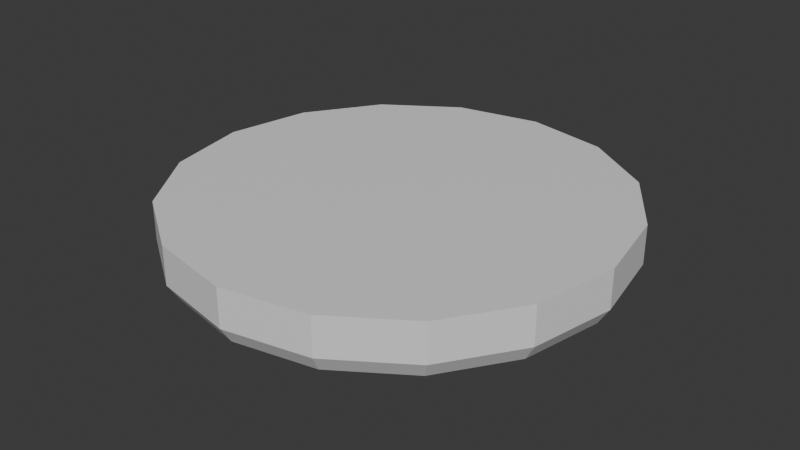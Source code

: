 # Source: lamp.blend  (saved by Blender 4.3.34; exported with 4.5.12 LTS)
import bpy
from mathutils import Matrix  # noqa: F401  (used for matrix-valued properties, if any)

bpy.ops.wm.read_factory_settings(use_empty=True)
scene = bpy.context.scene
scene.name = 'Scene'

# ---- collections
col_collection = bpy.data.collections.new('Collection'); scene.collection.children.link(col_collection)

# ---- materials (node trees are filled in below, after node groups)
mat_material_001 = bpy.data.materials.new('Material.001')
mat_material_002 = bpy.data.materials.new('Material.002')

# ---- material node trees
mat_material_001.use_nodes = True; mat_material_001.node_tree.nodes.clear()
_N = mat_material_001.node_tree.nodes; _L = mat_material_001.node_tree.links
n0 = _N.new('ShaderNodeBsdfPrincipled'); n0.name = 'Principled BSDF'; n0.location = (10, 300)
n1 = _N.new('ShaderNodeOutputMaterial'); n1.name = 'Material Output'; n1.location = (300, 300)
_L.new(n0.outputs[0], n1.inputs[0])
n1.is_active_output = True
mat_material_002.use_nodes = True; mat_material_002.node_tree.nodes.clear()
_N = mat_material_002.node_tree.nodes; _L = mat_material_002.node_tree.links
n0 = _N.new('ShaderNodeBsdfPrincipled'); n0.name = 'Principled BSDF'; n0.location = (10, 300)
n1 = _N.new('ShaderNodeOutputMaterial'); n1.name = 'Material Output'; n1.location = (300, 300)
_L.new(n0.outputs[0], n1.inputs[0])
n1.is_active_output = True

# ---- world
world_world = bpy.data.worlds.new('World'); scene.world = world_world
world_world.use_nodes = True; world_world.node_tree.nodes.clear()
_N = world_world.node_tree.nodes; _L = world_world.node_tree.links
n0 = _N.new('ShaderNodeOutputWorld'); n0.name = 'World Output'; n0.location = (300, 300)
n1 = _N.new('ShaderNodeBackground'); n1.name = 'Background'; n1.location = (10, 300)
n1.inputs[0].default_value = (0.05088, 0.05088, 0.05088, 1.0)
_L.new(n1.outputs[0], n0.inputs[0])
n0.is_active_output = True
world_world.color = (0.05088, 0.05088, 0.05088)
world_world.sun_shadow_jitter_overblur = 0.0

# ---- meshes
me_cylinder = bpy.data.meshes.new('Cylinder')
me_cylinder.from_pydata([(4.194e-09, 0.3, 0.04245), (0.1148, 0.2772, 0.04245), (0.2121, 0.2121, 0.04245), (0.2772, 0.1148, 0.04245), (0.3, -1.038e-09, 0.04245), (0.2772, -0.1148, 0.04245), (0.2121, -0.2121, 0.04245), (0.1148, -0.2772, 0.04245), (4.194e-09, -0.3, 0.04245), (-0.1148, -0.2772, 0.04245), (-0.2121, -0.2121, 0.04245), (-0.2772, -0.1148, 0.04245), (-0.3, -1.038e-09, 0.04245), (-0.2772, 0.1148, 0.04245), (-0.2121, 0.2121, 0.04245), (-0.1148, 0.2772, 0.04245), (8.395e-09, 0.2303, -0.04245), (4.194e-09, 0.3, -0.009654), (4.648e-09, 0.2853, -0.03284), (0.08813, 0.2128, -0.04245), (0.1148, 0.2772, -0.009654), (0.1092, 0.2636, -0.03284), (0.1628, 0.1628, -0.04245), (0.2121, 0.2121, -0.009654), (0.2017, 0.2017, -0.03284), (0.2128, 0.08813, -0.04245), (0.2772, 0.1148, -0.009654), (0.2636, 0.1092, -0.03284), (0.2303, 3.931e-09, -0.04245), (0.3, -1.038e-09, -0.009654), (0.2853, -2.495e-11, -0.03284), (0.2128, -0.08813, -0.04245), (0.2772, -0.1148, -0.009654), (0.2636, -0.1092, -0.03284), (0.1628, -0.1628, -0.04245), (0.2121, -0.2121, -0.009654), (0.2017, -0.2017, -0.03284), (0.08813, -0.2128, -0.04245), (0.1148, -0.2772, -0.009654), (0.1092, -0.2636, -0.03284), (7.905e-09, -0.2303, -0.04245), (4.194e-09, -0.3, -0.009654), (4.823e-09, -0.2853, -0.03284), (-0.08813, -0.2128, -0.04245), (-0.1148, -0.2772, -0.009654), (-0.1092, -0.2636, -0.03284), (-0.1628, -0.1628, -0.04245), (-0.2121, -0.2121, -0.009654), (-0.2017, -0.2017, -0.03284), (-0.2128, -0.08813, -0.04245), (-0.2772, -0.1148, -0.009654), (-0.2636, -0.1092, -0.03284), (-0.2303, 1.835e-09, -0.04245), (-0.3, -1.038e-09, -0.009654), (-0.2853, -5.488e-10, -0.03284), (-0.2128, 0.08813, -0.04245), (-0.2772, 0.1148, -0.009654), (-0.2636, 0.1092, -0.03284), (-0.1628, 0.1628, -0.04245), (-0.2121, 0.2121, -0.009654), (-0.2017, 0.2017, -0.03284), (-0.08813, 0.2128, -0.04245), (-0.1148, 0.2772, -0.009654), (-0.1092, 0.2636, -0.03284), (0.09561, 0.2308, -0.04245), (5.871e-09, 0.2498, -0.04245), (0.1767, 0.1767, -0.04245), (0.2308, 0.09561, -0.04245), (0.2498, 2.594e-09, -0.04245), (0.2308, -0.09561, -0.04245), (0.1767, -0.1767, -0.04245), (0.09561, -0.2308, -0.04245), (6.569e-09, -0.2498, -0.04245), (-0.09561, -0.2308, -0.04245), (-0.1767, -0.1767, -0.04245), (-0.2308, -0.09561, -0.04245), (-0.2498, 4.989e-10, -0.04245), (-0.2308, 0.09561, -0.04245), (-0.1767, 0.1767, -0.04245), (-0.09561, 0.2308, -0.04245), (0.09561, 0.2308, -0.04923), (5.871e-09, 0.2498, -0.04923), (0.1767, 0.1767, -0.04923), (0.2308, 0.09561, -0.04923), (0.2498, 2.594e-09, -0.04923), (0.2308, -0.09561, -0.04923), (0.1767, -0.1767, -0.04923), (0.09561, -0.2308, -0.04923), (6.569e-09, -0.2498, -0.04923), (-0.09561, -0.2308, -0.04923), (-0.1767, -0.1767, -0.04923), (-0.2308, -0.09561, -0.04923), (-0.2498, 4.989e-10, -0.04923), (-0.2308, 0.09561, -0.04923), (-0.1767, 0.1767, -0.04923), (-0.09561, 0.2308, -0.04923), (0.08813, 0.2128, -0.04923), (8.395e-09, 0.2303, -0.04923), (0.1628, 0.1628, -0.04923), (0.2128, 0.08813, -0.04923), (0.2303, 3.931e-09, -0.04923), (0.2128, -0.08813, -0.04923), (0.1628, -0.1628, -0.04923), (0.08813, -0.2128, -0.04923), (7.905e-09, -0.2303, -0.04923), (-0.08813, -0.2128, -0.04923), (-0.1628, -0.1628, -0.04923), (-0.2128, -0.08813, -0.04923), (-0.2303, 1.835e-09, -0.04923), (-0.2128, 0.08813, -0.04923), (-0.1628, 0.1628, -0.04923), (-0.08813, 0.2128, -0.04923)], [], [(62, 15, 0, 17), (23, 2, 3, 26), (26, 3, 4, 29), (29, 4, 5, 32), (32, 5, 6, 35), (35, 6, 7, 38), (38, 7, 8, 41), (41, 8, 9, 44), (44, 9, 10, 47), (47, 10, 11, 50), (50, 11, 12, 53), (53, 12, 13, 56), (56, 13, 14, 59), (59, 14, 15, 62), (1, 0, 15, 14, 13, 12, 11, 10, 9, 8, 7, 6, 5, 4, 3, 2), (20, 1, 2, 23), (17, 0, 1, 20), (17, 20, 21, 18), (18, 21, 64, 65), (20, 23, 24, 21), (21, 24, 66, 64), (23, 26, 27, 24), (24, 27, 67, 66), (26, 29, 30, 27), (27, 30, 68, 67), (29, 32, 33, 30), (30, 33, 69, 68), (32, 35, 36, 33), (33, 36, 70, 69), (35, 38, 39, 36), (36, 39, 71, 70), (38, 41, 42, 39), (39, 42, 72, 71), (41, 44, 45, 42), (42, 45, 73, 72), (44, 47, 48, 45), (45, 48, 74, 73), (47, 50, 51, 48), (48, 51, 75, 74), (50, 53, 54, 51), (51, 54, 76, 75), (53, 56, 57, 54), (54, 57, 77, 76), (56, 59, 60, 57), (57, 60, 78, 77), (59, 62, 63, 60), (60, 63, 79, 78), (62, 17, 18, 63), (63, 18, 65, 79), (16, 19, 22, 25, 28, 31, 34, 37, 40, 43, 46, 49, 52, 55, 58, 61), (43, 40, 104, 105), (70, 71, 87, 86), (40, 37, 103, 104), (78, 79, 95, 94), (37, 34, 102, 103), (67, 68, 84, 83), (75, 76, 92, 91), (34, 31, 101, 102), (31, 28, 100, 101), (65, 64, 80, 81), (72, 73, 89, 88), (28, 25, 99, 100), (69, 70, 86, 85), (25, 22, 98, 99), (77, 78, 94, 93), (16, 61, 111, 97), (96, 97, 81, 80), (98, 96, 80, 82), (99, 98, 82, 83), (100, 99, 83, 84), (101, 100, 84, 85), (102, 101, 85, 86), (103, 102, 86, 87), (104, 103, 87, 88), (105, 104, 88, 89), (106, 105, 89, 90), (107, 106, 90, 91), (108, 107, 91, 92), (109, 108, 92, 93), (110, 109, 93, 94), (111, 110, 94, 95), (97, 111, 95, 81), (73, 74, 90, 89), (64, 66, 82, 80), (46, 43, 105, 106), (79, 65, 81, 95), (49, 46, 106, 107), (76, 77, 93, 92), (68, 69, 85, 84), (52, 49, 107, 108), (55, 52, 108, 109), (71, 72, 88, 87), (58, 55, 109, 110), (19, 16, 97, 96), (74, 75, 91, 90), (66, 67, 83, 82), (61, 58, 110, 111), (22, 19, 96, 98)])
me_cylinder.polygons.foreach_set('material_index', [0, 0, 0, 0, 0, 0, 0, 0, 0, 0, 0, 0, 0, 0, 0, 0, 0, 0, 0, 0, 0, 0, 0, 0, 0, 0, 0, 0, 0, 0, 0, 0, 0, 0, 0, 0, 0, 0, 0, 0, 0, 0, 0, 0, 0, 0, 0, 0, 0, 1, 0, 0, 0, 0, 0, 0, 0, 0, 0, 0, 0, 0, 0, 0, 0, 0, 0, 0, 0, 0, 0, 0, 0, 0, 0, 0, 0, 0, 0, 0, 0, 0, 0, 0, 0, 0, 0, 0, 0, 0, 0, 0, 0, 0, 0, 0, 0, 0])
_uv = me_cylinder.uv_layers.new(name='UVMap')
_uv.uv.foreach_set('vector', [0.0625, 0.6931, 0.0625, 1.0, 0.0, 1.0, 0.0, 0.6931, 0.875, 0.6931, 0.875, 1.0, 0.8125, 1.0, 0.8125, 0.6931, 0.8125, 0.6931, 0.8125, 1.0, 0.75, 1.0, 0.75, 0.6931, 0.75, 0.6931, 0.75, 1.0, 0.6875, 1.0, 0.6875, 0.6931, 0.6875, 0.6931, 0.6875, 1.0, 0.625, 1.0, 0.625, 0.6931, 0.625, 0.6931, 0.625, 1.0, 0.5625, 1.0, 0.5625, 0.6931, 0.5625, 0.6931, 0.5625, 1.0, 0.5, 1.0, 0.5, 0.6931, 0.5, 0.6931, 0.5, 1.0, 0.4375, 1.0, 0.4375, 0.6931, 0.4375, 0.6931, 0.4375, 1.0, 0.375, 1.0, 0.375, 0.6931, 0.375, 0.6931, 0.375, 1.0, 0.3125, 1.0, 0.3125, 0.6931, 0.3125, 0.6931, 0.3125, 1.0, 0.25, 1.0, 0.25, 0.6931, 0.25, 0.6931, 0.25, 1.0, 0.1875, 1.0, 0.1875, 0.6931, 0.1875, 0.6931, 0.1875, 1.0, 0.125, 1.0, 0.125, 0.6931, 0.125, 0.6931, 0.125, 1.0, 0.0625, 1.0, 0.0625, 0.6931, 0.3418, 0.4717, 0.25, 0.49, 0.1582, 0.4717, 0.08029, 0.4197, 0.02827, 0.3418, 0.01, 0.25, 0.02827, 0.1582, 0.08029, 0.08029, 0.1582, 0.02827, 0.25, 0.01, 0.3418, 0.02827, 0.4197, 0.08029, 0.4717, 0.1582, 0.49, 0.25, 0.4717, 0.3418, 0.4197, 0.4197, 0.9375, 0.6931, 0.9375, 1.0, 0.875, 1.0, 0.875, 0.6931, 1.0, 0.6931, 1.0, 1.0, 0.9375, 1.0, 0.9375, 0.6931, 1.0, 0.6931, 0.9375, 0.6931, 0.939, 0.5, 0.9985, 0.5, 0.7522, 0.4896, 0.8396, 0.4722, 0.8265, 0.4347, 0.75, 0.4499, 0.9375, 0.6931, 0.875, 0.6931, 0.8765, 0.5, 0.936, 0.5, 0.8438, 0.4705, 0.9178, 0.421, 0.8913, 0.3913, 0.8265, 0.4347, 0.875, 0.6931, 0.8125, 0.6931, 0.814, 0.5, 0.8735, 0.5, 0.921, 0.4178, 0.9705, 0.3438, 0.9347, 0.3265, 0.8913, 0.3913, 0.8125, 0.6931, 0.75, 0.6931, 0.7515, 0.5, 0.811, 0.5, 0.9722, 0.3396, 0.9896, 0.2522, 0.9499, 0.25, 0.9347, 0.3265, 0.75, 0.6931, 0.6875, 0.6931, 0.689, 0.5, 0.7485, 0.5, 0.9896, 0.2478, 0.9722, 0.1604, 0.9347, 0.1735, 0.9499, 0.25, 0.6875, 0.6931, 0.625, 0.6931, 0.6265, 0.5, 0.686, 0.5, 0.9705, 0.1562, 0.921, 0.0822, 0.8913, 0.1087, 0.9347, 0.1735, 0.625, 0.6931, 0.5625, 0.6931, 0.564, 0.5, 0.6235, 0.5, 0.9178, 0.07902, 0.8438, 0.02954, 0.8265, 0.06534, 0.8913, 0.1087, 0.5625, 0.6931, 0.5, 0.6931, 0.5015, 0.5, 0.561, 0.5, 0.8396, 0.02782, 0.7522, 0.01045, 0.75, 0.05013, 0.8265, 0.06534, 0.5, 0.6931, 0.4375, 0.6931, 0.439, 0.5, 0.4985, 0.5, 0.7478, 0.01045, 0.6604, 0.02782, 0.6735, 0.06534, 0.75, 0.05013, 0.4375, 0.6931, 0.375, 0.6931, 0.3765, 0.5, 0.436, 0.5, 0.6562, 0.02954, 0.5822, 0.07902, 0.6087, 0.1087, 0.6735, 0.06534, 0.375, 0.6931, 0.3125, 0.6931, 0.314, 0.5, 0.3735, 0.5, 0.579, 0.0822, 0.5295, 0.1562, 0.5653, 0.1735, 0.6087, 0.1087, 0.3125, 0.6931, 0.25, 0.6931, 0.2515, 0.5, 0.311, 0.5, 0.5278, 0.1604, 0.5104, 0.2478, 0.5501, 0.25, 0.5653, 0.1735, 0.25, 0.6931, 0.1875, 0.6931, 0.189, 0.5, 0.2485, 0.5, 0.5104, 0.2522, 0.5278, 0.3396, 0.5653, 0.3265, 0.5501, 0.25, 0.1875, 0.6931, 0.125, 0.6931, 0.1265, 0.5, 0.186, 0.5, 0.5295, 0.3438, 0.579, 0.4178, 0.6087, 0.3913, 0.5653, 0.3265, 0.125, 0.6931, 0.0625, 0.6931, 0.06403, 0.5, 0.1235, 0.5, 0.5822, 0.421, 0.6562, 0.4705, 0.6735, 0.4347, 0.6087, 0.3913, 0.0625, 0.6931, 0.0, 0.6931, 0.00153, 0.5, 0.06097, 0.5, 0.6604, 0.4722, 0.7478, 0.4896, 0.75, 0.4499, 0.6735, 0.4347, 0.75, 0.4342, 0.8205, 0.4202, 0.8803, 0.3803, 0.9202, 0.3205, 0.9342, 0.25, 0.9202, 0.1795, 0.8803, 0.1197, 0.8205, 0.07979, 0.75, 0.06576, 0.6795, 0.07979, 0.6197, 0.1197, 0.5798, 0.1795, 0.5658, 0.25, 0.5798, 0.3205, 0.6197, 0.3803, 0.6795, 0.4202, 0.6795, 0.07979, 0.75, 0.06576, 0.75, 0.06576, 0.6795, 0.07979, 0.8913, 0.1087, 0.8265, 0.06534, 0.8265, 0.06534, 0.8913, 0.1087, 0.75, 0.06576, 0.8205, 0.07979, 0.8205, 0.07979, 0.75, 0.06576, 0.6087, 0.3913, 0.6735, 0.4347, 0.6735, 0.4347, 0.6087, 0.3913, 0.8205, 0.07979, 0.8803, 0.1197, 0.8803, 0.1197, 0.8205, 0.07979, 0.9347, 0.3265, 0.9499, 0.25, 0.9499, 0.25, 0.9347, 0.3265, 0.5653, 0.1735, 0.5501, 0.25, 0.5501, 0.25, 0.5653, 0.1735, 0.8803, 0.1197, 0.9202, 0.1795, 0.9202, 0.1795, 0.8803, 0.1197, 0.9202, 0.1795, 0.9342, 0.25, 0.9342, 0.25, 0.9202, 0.1795, 0.75, 0.4499, 0.8265, 0.4347, 0.8265, 0.4347, 0.75, 0.4499, 0.75, 0.05013, 0.6735, 0.06534, 0.6735, 0.06534, 0.75, 0.05013, 0.9342, 0.25, 0.9202, 0.3205, 0.9202, 0.3205, 0.9342, 0.25, 0.9347, 0.1735, 0.8913, 0.1087, 0.8913, 0.1087, 0.9347, 0.1735, 0.9202, 0.3205, 0.8803, 0.3803, 0.8803, 0.3803, 0.9202, 0.3205, 0.5653, 0.3265, 0.6087, 0.3913, 0.6087, 0.3913, 0.5653, 0.3265, 0.75, 0.4342, 0.6795, 0.4202, 0.6795, 0.4202, 0.75, 0.4342, 0.8205, 0.4202, 0.75, 0.4342, 0.75, 0.4499, 0.8265, 0.4347, 0.8803, 0.3803, 0.8205, 0.4202, 0.8265, 0.4347, 0.8913, 0.3913, 0.9202, 0.3205, 0.8803, 0.3803, 0.8913, 0.3913, 0.9347, 0.3265, 0.9342, 0.25, 0.9202, 0.3205, 0.9347, 0.3265, 0.9499, 0.25, 0.9202, 0.1795, 0.9342, 0.25, 0.9499, 0.25, 0.9347, 0.1735, 0.8803, 0.1197, 0.9202, 0.1795, 0.9347, 0.1735, 0.8913, 0.1087, 0.8205, 0.07979, 0.8803, 0.1197, 0.8913, 0.1087, 0.8265, 0.06534, 0.75, 0.06576, 0.8205, 0.07979, 0.8265, 0.06534, 0.75, 0.05013, 0.6795, 0.07979, 0.75, 0.06576, 0.75, 0.05013, 0.6735, 0.06534, 0.6197, 0.1197, 0.6795, 0.07979, 0.6735, 0.06534, 0.6087, 0.1087, 0.5798, 0.1795, 0.6197, 0.1197, 0.6087, 0.1087, 0.5653, 0.1735, 0.5658, 0.25, 0.5798, 0.1795, 0.5653, 0.1735, 0.5501, 0.25, 0.5798, 0.3205, 0.5658, 0.25, 0.5501, 0.25, 0.5653, 0.3265, 0.6197, 0.3803, 0.5798, 0.3205, 0.5653, 0.3265, 0.6087, 0.3913, 0.6795, 0.4202, 0.6197, 0.3803, 0.6087, 0.3913, 0.6735, 0.4347, 0.75, 0.4342, 0.6795, 0.4202, 0.6735, 0.4347, 0.75, 0.4499, 0.6735, 0.06534, 0.6087, 0.1087, 0.6087, 0.1087, 0.6735, 0.06534, 0.8265, 0.4347, 0.8913, 0.3913, 0.8913, 0.3913, 0.8265, 0.4347, 0.6197, 0.1197, 0.6795, 0.07979, 0.6795, 0.07979, 0.6197, 0.1197, 0.6735, 0.4347, 0.75, 0.4499, 0.75, 0.4499, 0.6735, 0.4347, 0.5798, 0.1795, 0.6197, 0.1197, 0.6197, 0.1197, 0.5798, 0.1795, 0.5501, 0.25, 0.5653, 0.3265, 0.5653, 0.3265, 0.5501, 0.25, 0.9499, 0.25, 0.9347, 0.1735, 0.9347, 0.1735, 0.9499, 0.25, 0.5658, 0.25, 0.5798, 0.1795, 0.5798, 0.1795, 0.5658, 0.25, 0.5798, 0.3205, 0.5658, 0.25, 0.5658, 0.25, 0.5798, 0.3205, 0.8265, 0.06534, 0.75, 0.05013, 0.75, 0.05013, 0.8265, 0.06534, 0.6197, 0.3803, 0.5798, 0.3205, 0.5798, 0.3205, 0.6197, 0.3803, 0.8205, 0.4202, 0.75, 0.4342, 0.75, 0.4342, 0.8205, 0.4202, 0.6087, 0.1087, 0.5653, 0.1735, 0.5653, 0.1735, 0.6087, 0.1087, 0.8913, 0.3913, 0.9347, 0.3265, 0.9347, 0.3265, 0.8913, 0.3913, 0.6795, 0.4202, 0.6197, 0.3803, 0.6197, 0.3803, 0.6795, 0.4202, 0.8803, 0.3803, 0.8205, 0.4202, 0.8205, 0.4202, 0.8803, 0.3803])
me_cylinder.materials.append(mat_material_001)
me_cylinder.materials.append(mat_material_002)
me_cylinder.update()

# ---- objects
ob_cylinder = bpy.data.objects.new('Cylinder', me_cylinder)

# ---- transforms, parenting, visibility, modifiers, constraints
ob_cylinder.location = (0.0, 0.0, 0.0)

# ---- collection membership
col_collection.objects.link(ob_cylinder)

# ---- scene / render settings (as saved in the file)
scene.frame_start = 1; scene.frame_end = 250; scene.frame_set(1)
scene.render.engine = 'BLENDER_EEVEE_NEXT'
bpy.context.view_layer.update()

# ---- added for rendering (the .blend has no active camera and no usable light): camera, sun
cam_auto = bpy.data.cameras.new('AutoCamera')
cam_auto.lens = 50.0
cam_auto.sensor_width = 36.0
cam_auto.clip_end = 1000.0
ob_auto_camera = bpy.data.objects.new('AutoCamera', cam_auto)
scene.collection.objects.link(ob_auto_camera)
ob_auto_camera.location = (0.789649, -0.947578, 0.628327)
ob_auto_camera.rotation_euler = (1.09748, -7.21219e-08, 0.694738)
scene.camera = ob_auto_camera
light_auto_sun = bpy.data.lights.new('AutoSun', 'SUN')
light_auto_sun.energy = 3.0
light_auto_sun.angle = 0.0523599
ob_auto_sun = bpy.data.objects.new('AutoSun', light_auto_sun)
scene.collection.objects.link(ob_auto_sun)
ob_auto_sun.rotation_euler = (0.872665, 0.174533, 0.523599)
bpy.context.view_layer.update()
